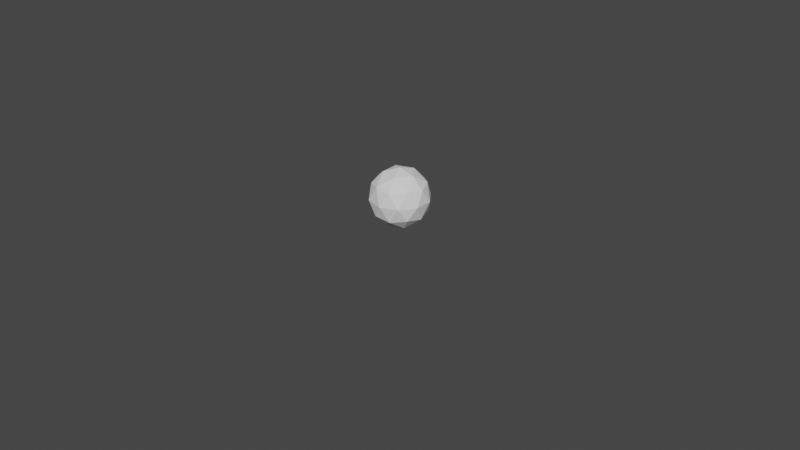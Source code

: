# Source: Blood.blend  (saved by Blender 2.90.8; exported with 4.5.12 LTS)
import bpy
from mathutils import Matrix  # noqa: F401  (used for matrix-valued properties, if any)

bpy.ops.wm.read_factory_settings(use_empty=True)
scene = bpy.context.scene
scene.name = 'Scene'

# ---- collections
col_collection = bpy.data.collections.new('Collection'); scene.collection.children.link(col_collection)

# ---- materials (node trees are filled in below, after node groups)
mat_liquid_domain_material = bpy.data.materials.new('Liquid Domain Material')
mat_liquid_domain_material.use_transparent_shadow = False

# ---- material node trees
mat_liquid_domain_material.use_nodes = True; mat_liquid_domain_material.node_tree.nodes.clear()
_N = mat_liquid_domain_material.node_tree.nodes; _L = mat_liquid_domain_material.node_tree.links
n0 = _N.new('ShaderNodeOutputMaterial'); n0.name = 'Material Output'; n0.location = (1200, 150)
n1 = _N.new('ShaderNodeBsdfPrincipled'); n1.name = 'Principled BSDF'; n1.location = (873, 394)
n1.distribution = 'GGX'
n1.subsurface_method = 'BURLEY'
n1.inputs[0].default_value = (0.1007, 0.0008441, 0.001243, 1.0)
n1.inputs[1].default_value = 0.4955
n1.inputs[2].default_value = 0.3136
n1.inputs[3].default_value = 1.45
n1.inputs[27].default_value = (0.0, 0.0, 0.0, 1.0)
n1.inputs[28].default_value = 1.0
_L.new(n1.outputs[0], n0.inputs[0])
n0.is_active_output = True

# ---- world
world_world = bpy.data.worlds.new('World'); scene.world = world_world
world_world.use_nodes = True; world_world.node_tree.nodes.clear()
_N = world_world.node_tree.nodes; _L = world_world.node_tree.links
n0 = _N.new('ShaderNodeOutputWorld'); n0.name = 'World Output'; n0.location = (300, 300)
n1 = _N.new('ShaderNodeBackground'); n1.name = 'Background'; n1.location = (10, 300)
n1.inputs[0].default_value = (0.05088, 0.05088, 0.05088, 1.0)
_L.new(n1.outputs[0], n0.inputs[0])
n0.is_active_output = True
world_world.color = (0.05088, 0.05088, 0.05088)
world_world.use_sun_shadow = False
world_world.sun_shadow_jitter_overblur = 0.0

# ---- meshes
me_icosphere = bpy.data.meshes.new('Icosphere')
me_icosphere.from_pydata([(0.0, 0.0, -1.0), (0.7236, -0.5257, -0.4472), (-0.2764, -0.8506, -0.4472), (-0.8944, 0.0, -0.4472), (-0.2764, 0.8506, -0.4472), (0.7236, 0.5257, -0.4472), (0.2764, -0.8506, 0.4472), (-0.7236, -0.5257, 0.4472), (-0.7236, 0.5257, 0.4472), (0.2764, 0.8506, 0.4472), (0.8944, 0.0, 0.4472), (0.0, 0.0, 1.0), (-0.1625, -0.5, -0.8507), (0.4253, -0.309, -0.8507), (0.2629, -0.809, -0.5257), (0.8506, 0.0, -0.5257), (0.4253, 0.309, -0.8507), (-0.5257, 0.0, -0.8507), (-0.6882, -0.5, -0.5257), (-0.1625, 0.5, -0.8507), (-0.6882, 0.5, -0.5257), (0.2629, 0.809, -0.5257), (0.9511, -0.309, 0.0), (0.9511, 0.309, 0.0), (0.0, -1.0, 0.0), (0.5878, -0.809, 0.0), (-0.9511, -0.309, 0.0), (-0.5878, -0.809, 0.0), (-0.5878, 0.809, 0.0), (-0.9511, 0.309, 0.0), (0.5878, 0.809, 0.0), (0.0, 1.0, 0.0), (0.6882, -0.5, 0.5257), (-0.2629, -0.809, 0.5257), (-0.8506, 0.0, 0.5257), (-0.2629, 0.809, 0.5257), (0.6882, 0.5, 0.5257), (0.1625, -0.5, 0.8507), (0.5257, 0.0, 0.8507), (-0.4253, -0.309, 0.8507), (-0.4253, 0.309, 0.8507), (0.1625, 0.5, 0.8507)], [], [(0, 13, 12), (1, 13, 15), (0, 12, 17), (0, 17, 19), (0, 19, 16), (1, 15, 22), (2, 14, 24), (3, 18, 26), (4, 20, 28), (5, 21, 30), (1, 22, 25), (2, 24, 27), (3, 26, 29), (4, 28, 31), (5, 30, 23), (6, 32, 37), (7, 33, 39), (8, 34, 40), (9, 35, 41), (10, 36, 38), (38, 41, 11), (38, 36, 41), (36, 9, 41), (41, 40, 11), (41, 35, 40), (35, 8, 40), (40, 39, 11), (40, 34, 39), (34, 7, 39), (39, 37, 11), (39, 33, 37), (33, 6, 37), (37, 38, 11), (37, 32, 38), (32, 10, 38), (23, 36, 10), (23, 30, 36), (30, 9, 36), (31, 35, 9), (31, 28, 35), (28, 8, 35), (29, 34, 8), (29, 26, 34), (26, 7, 34), (27, 33, 7), (27, 24, 33), (24, 6, 33), (25, 32, 6), (25, 22, 32), (22, 10, 32), (30, 31, 9), (30, 21, 31), (21, 4, 31), (28, 29, 8), (28, 20, 29), (20, 3, 29), (26, 27, 7), (26, 18, 27), (18, 2, 27), (24, 25, 6), (24, 14, 25), (14, 1, 25), (22, 23, 10), (22, 15, 23), (15, 5, 23), (16, 21, 5), (16, 19, 21), (19, 4, 21), (19, 20, 4), (19, 17, 20), (17, 3, 20), (17, 18, 3), (17, 12, 18), (12, 2, 18), (15, 16, 5), (15, 13, 16), (13, 0, 16), (12, 14, 2), (12, 13, 14), (13, 1, 14)])
_uv = me_icosphere.uv_layers.new(name='UVMap')
_uv.uv.foreach_set('vector', [0.1818, 0.0, 0.2273, 0.07873, 0.1364, 0.07873, 0.2727, 0.1575, 0.3182, 0.07873, 0.3636, 0.1575, 0.9091, 0.0, 0.9545, 0.07873, 0.8636, 0.07873, 0.7273, 0.0, 0.7727, 0.07873, 0.6818, 0.07873, 0.5455, 0.0, 0.5909, 0.07873, 0.5, 0.07873, 0.2727, 0.1575, 0.3636, 0.1575, 0.3182, 0.2362, 0.09091, 0.1575, 0.1818, 0.1575, 0.1364, 0.2362, 0.8182, 0.1575, 0.9091, 0.1575, 0.8636, 0.2362, 0.6364, 0.1575, 0.7273, 0.1575, 0.6818, 0.2362, 0.4545, 0.1575, 0.5455, 0.1575, 0.5, 0.2362, 0.2727, 0.1575, 0.3182, 0.2362, 0.2273, 0.2362, 0.09091, 0.1575, 0.1364, 0.2362, 0.04546, 0.2362, 0.8182, 0.1575, 0.8636, 0.2362, 0.7727, 0.2362, 0.6364, 0.1575, 0.6818, 0.2362, 0.5909, 0.2362, 0.4545, 0.1575, 0.5, 0.2362, 0.4091, 0.2362, 0.1818, 0.3149, 0.2727, 0.3149, 0.2273, 0.3937, 0.0, 0.3149, 0.09091, 0.3149, 0.04546, 0.3937, 0.7273, 0.3149, 0.8182, 0.3149, 0.7727, 0.3937, 0.5455, 0.3149, 0.6364, 0.3149, 0.5909, 0.3937, 0.3636, 0.3149, 0.4545, 0.3149, 0.4091, 0.3937, 0.4091, 0.3937, 0.5, 0.3937, 0.4545, 0.4724, 0.4091, 0.3937, 0.4545, 0.3149, 0.5, 0.3937, 0.4545, 0.3149, 0.5455, 0.3149, 0.5, 0.3937, 0.5909, 0.3937, 0.6818, 0.3937, 0.6364, 0.4724, 0.5909, 0.3937, 0.6364, 0.3149, 0.6818, 0.3937, 0.6364, 0.3149, 0.7273, 0.3149, 0.6818, 0.3937, 0.7727, 0.3937, 0.8636, 0.3937, 0.8182, 0.4724, 0.7727, 0.3937, 0.8182, 0.3149, 0.8636, 0.3937, 0.8182, 0.3149, 0.9091, 0.3149, 0.8636, 0.3937, 0.04546, 0.3937, 0.1364, 0.3937, 0.09091, 0.4724, 0.04546, 0.3937, 0.09091, 0.3149, 0.1364, 0.3937, 0.09091, 0.3149, 0.1818, 0.3149, 0.1364, 0.3937, 0.2273, 0.3937, 0.3182, 0.3937, 0.2727, 0.4724, 0.2273, 0.3937, 0.2727, 0.3149, 0.3182, 0.3937, 0.2727, 0.3149, 0.3636, 0.3149, 0.3182, 0.3937, 0.4091, 0.2362, 0.4545, 0.3149, 0.3636, 0.3149, 0.4091, 0.2362, 0.5, 0.2362, 0.4545, 0.3149, 0.5, 0.2362, 0.5455, 0.3149, 0.4545, 0.3149, 0.5909, 0.2362, 0.6364, 0.3149, 0.5455, 0.3149, 0.5909, 0.2362, 0.6818, 0.2362, 0.6364, 0.3149, 0.6818, 0.2362, 0.7273, 0.3149, 0.6364, 0.3149, 0.7727, 0.2362, 0.8182, 0.3149, 0.7273, 0.3149, 0.7727, 0.2362, 0.8636, 0.2362, 0.8182, 0.3149, 0.8636, 0.2362, 0.9091, 0.3149, 0.8182, 0.3149, 0.04546, 0.2362, 0.09091, 0.3149, 0.0, 0.3149, 0.04546, 0.2362, 0.1364, 0.2362, 0.09091, 0.3149, 0.1364, 0.2362, 0.1818, 0.3149, 0.09091, 0.3149, 0.2273, 0.2362, 0.2727, 0.3149, 0.1818, 0.3149, 0.2273, 0.2362, 0.3182, 0.2362, 0.2727, 0.3149, 0.3182, 0.2362, 0.3636, 0.3149, 0.2727, 0.3149, 0.5, 0.2362, 0.5909, 0.2362, 0.5455, 0.3149, 0.5, 0.2362, 0.5455, 0.1575, 0.5909, 0.2362, 0.5455, 0.1575, 0.6364, 0.1575, 0.5909, 0.2362, 0.6818, 0.2362, 0.7727, 0.2362, 0.7273, 0.3149, 0.6818, 0.2362, 0.7273, 0.1575, 0.7727, 0.2362, 0.7273, 0.1575, 0.8182, 0.1575, 0.7727, 0.2362, 0.8636, 0.2362, 0.9545, 0.2362, 0.9091, 0.3149, 0.8636, 0.2362, 0.9091, 0.1575, 0.9545, 0.2362, 0.9091, 0.1575, 1.0, 0.1575, 0.9545, 0.2362, 0.1364, 0.2362, 0.2273, 0.2362, 0.1818, 0.3149, 0.1364, 0.2362, 0.1818, 0.1575, 0.2273, 0.2362, 0.1818, 0.1575, 0.2727, 0.1575, 0.2273, 0.2362, 0.3182, 0.2362, 0.4091, 0.2362, 0.3636, 0.3149, 0.3182, 0.2362, 0.3636, 0.1575, 0.4091, 0.2362, 0.3636, 0.1575, 0.4545, 0.1575, 0.4091, 0.2362, 0.5, 0.07873, 0.5455, 0.1575, 0.4545, 0.1575, 0.5, 0.07873, 0.5909, 0.07873, 0.5455, 0.1575, 0.5909, 0.07873, 0.6364, 0.1575, 0.5455, 0.1575, 0.6818, 0.07873, 0.7273, 0.1575, 0.6364, 0.1575, 0.6818, 0.07873, 0.7727, 0.07873, 0.7273, 0.1575, 0.7727, 0.07873, 0.8182, 0.1575, 0.7273, 0.1575, 0.8636, 0.07873, 0.9091, 0.1575, 0.8182, 0.1575, 0.8636, 0.07873, 0.9545, 0.07873, 0.9091, 0.1575, 0.9545, 0.07873, 1.0, 0.1575, 0.9091, 0.1575, 0.3636, 0.1575, 0.4091, 0.07873, 0.4545, 0.1575, 0.3636, 0.1575, 0.3182, 0.07873, 0.4091, 0.07873, 0.3182, 0.07873, 0.3636, 0.0, 0.4091, 0.07873, 0.1364, 0.07873, 0.1818, 0.1575, 0.09091, 0.1575, 0.1364, 0.07873, 0.2273, 0.07873, 0.1818, 0.1575, 0.2273, 0.07873, 0.2727, 0.1575, 0.1818, 0.1575])
me_icosphere.use_remesh_fix_poles = True
me_icosphere.use_remesh_preserve_attributes = False
me_icosphere.use_mirror_x = True
me_icosphere.update()
me_cube_001 = bpy.data.meshes.new('Cube.001')
me_cube_001.from_pydata([(-1.0, -1.0, -1.0), (-1.0, -1.0, 1.0), (-1.0, 1.0, -1.0), (-1.0, 1.0, 1.0), (1.0, -1.0, -1.0), (1.0, -1.0, 1.0), (1.0, 1.0, -1.0), (1.0, 1.0, 1.0)], [], [(0, 1, 3, 2), (2, 3, 7, 6), (6, 7, 5, 4), (4, 5, 1, 0), (2, 6, 4, 0), (7, 3, 1, 5)])
me_cube_001.polygons.foreach_set('use_smooth', [True] * 6)
_uv = me_cube_001.uv_layers.new(name='UVMap')
_uv.uv.foreach_set('vector', [0.375, 0.0, 0.625, 0.0, 0.625, 0.25, 0.375, 0.25, 0.375, 0.25, 0.625, 0.25, 0.625, 0.5, 0.375, 0.5, 0.375, 0.5, 0.625, 0.5, 0.625, 0.75, 0.375, 0.75, 0.375, 0.75, 0.625, 0.75, 0.625, 1.0, 0.375, 1.0, 0.125, 0.5, 0.375, 0.5, 0.375, 0.75, 0.125, 0.75, 0.625, 0.5, 0.875, 0.5, 0.875, 0.75, 0.625, 0.75])
me_cube_001.materials.append(mat_liquid_domain_material)
me_cube_001.use_remesh_fix_poles = True
me_cube_001.use_remesh_preserve_attributes = False
me_cube_001.use_mirror_x = True
me_cube_001.update()

# ---- objects
ob_icosphere = bpy.data.objects.new('Icosphere', me_icosphere)
ob_liquid_domain = bpy.data.objects.new('Liquid Domain', me_cube_001)

# ---- transforms, parenting, visibility, modifiers, constraints
ob_icosphere.location = (0.0, 0.0, 1.569)
ob_icosphere.display_type = 'WIRE'
ob_icosphere.lineart.crease_threshold = 0.0
ob_icosphere.use_mesh_mirror_x = True
_m = ob_icosphere.modifiers.new('Fluid', 'FLUID')
_m.fluid_type = 'FLOW'
ob_liquid_domain.location = (0.0, 0.0, 0.5692)
ob_liquid_domain.scale = (7.258, 7.44, 3.0)
ob_liquid_domain.display_type = 'SOLID'
ob_liquid_domain.lineart.crease_threshold = 0.0
ob_liquid_domain.use_mesh_mirror_x = True
_m = ob_liquid_domain.modifiers.new('Fluid', 'FLUID')
_m.fluid_type = 'DOMAIN'
_m = ob_liquid_domain.modifiers.new('Liquid Particle System', 'PARTICLE_SYSTEM')

# ---- collection membership
col_collection.objects.link(ob_icosphere)
col_collection.objects.link(ob_liquid_domain)

# ---- scene / render settings (as saved in the file)
scene.frame_start = 1; scene.frame_end = 250; scene.frame_set(1)
scene.render.engine = 'BLENDER_EEVEE_NEXT'
scene.cycles.use_denoising = False
scene.cycles.samples = 128
scene.cycles.sampling_pattern = 'TABULATED_SOBOL'
scene.cycles.use_adaptive_sampling = False
scene.cycles.use_light_tree = False
scene.view_settings.view_transform = 'Filmic'
bpy.context.view_layer.update()

# ---- added for rendering (the .blend has no active camera and no usable light): camera, sun
cam_auto = bpy.data.cameras.new('AutoCamera')
cam_auto.lens = 50.0
cam_auto.sensor_width = 36.0
cam_auto.clip_end = 1000.0
ob_auto_camera = bpy.data.objects.new('AutoCamera', cam_auto)
scene.collection.objects.link(ob_auto_camera)
ob_auto_camera.location = (20.0179, -24.0215, 16.5836)
ob_auto_camera.rotation_euler = (1.09748, -7.21219e-08, 0.694738)
scene.camera = ob_auto_camera
light_auto_sun = bpy.data.lights.new('AutoSun', 'SUN')
light_auto_sun.energy = 3.0
light_auto_sun.angle = 0.0523599
ob_auto_sun = bpy.data.objects.new('AutoSun', light_auto_sun)
scene.collection.objects.link(ob_auto_sun)
ob_auto_sun.rotation_euler = (0.872665, 0.174533, 0.523599)
bpy.context.view_layer.update()
